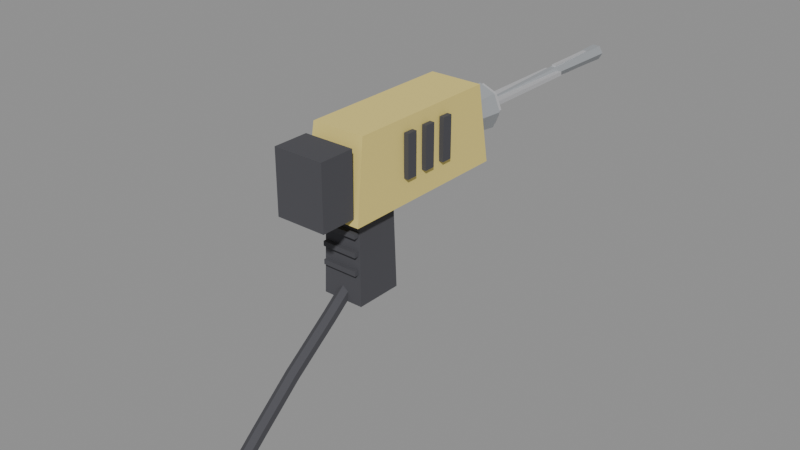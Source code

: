 # Source: drill.blend  (saved by Blender 5.2.45; exported with 4.5.12 LTS)
import bpy
from mathutils import Matrix  # noqa: F401  (used for matrix-valued properties, if any)

bpy.ops.wm.read_factory_settings(use_empty=True)
scene = bpy.context.scene
scene.name = 'Scene'

# ---- materials (node trees are filled in below, after node groups)
mat_yellow = bpy.data.materials.new('Yellow')
mat_yellow.diffuse_color = (0.8, 0.66, 0.2, 1.0)
mat_rubber = bpy.data.materials.new('Rubber')
mat_rubber.diffuse_color = (0.07, 0.07, 0.08, 1.0)
mat_steel = bpy.data.materials.new('Steel')
mat_steel.diffuse_color = (0.38, 0.4, 0.42, 1.0)
mat_bright = bpy.data.materials.new('Bright')
mat_bright.diffuse_color = (0.7, 0.7, 0.72, 1.0)

# ---- material node trees
mat_yellow.use_nodes = True; mat_yellow.node_tree.nodes.clear()
_N = mat_yellow.node_tree.nodes; _L = mat_yellow.node_tree.links
n0 = _N.new('ShaderNodeOutputMaterial'); n0.name = 'Material Output'; n0.location = (0, 0)
n1 = _N.new('ShaderNodeBsdfPrincipled'); n1.name = 'Principled BSDF'; n1.location = (0, 0)
n1.inputs[2].default_value = 0.8
n1.inputs[10].default_value = 0.005
n2 = _N.new('ShaderNodeVertexColor'); n2.name = 'Color Attribute'; n2.location = (0, 0)
n2.layer_name = 'Col'
n3 = _N.new('ShaderNodeMix'); n3.name = 'Mix'; n3.location = (0, 0)
n3.data_type = 'RGBA'
n3.blend_type = 'MULTIPLY'
n3.inputs[0].default_value = 1.0
n3.inputs[6].default_value = (0.8, 0.66, 0.2, 1.0)
_L.new(n1.outputs[0], n0.inputs[0])
_L.new(n2.outputs[0], n3.inputs[7])
_L.new(n3.outputs[2], n1.inputs[0])
n0.is_active_output = True
mat_rubber.use_nodes = True; mat_rubber.node_tree.nodes.clear()
_N = mat_rubber.node_tree.nodes; _L = mat_rubber.node_tree.links
n0 = _N.new('ShaderNodeOutputMaterial'); n0.name = 'Material Output'; n0.location = (0, 0)
n1 = _N.new('ShaderNodeBsdfPrincipled'); n1.name = 'Principled BSDF'; n1.location = (0, 0)
n1.inputs[2].default_value = 1.0
n1.inputs[10].default_value = 0.005
n2 = _N.new('ShaderNodeVertexColor'); n2.name = 'Color Attribute'; n2.location = (0, 0)
n2.layer_name = 'Col'
n3 = _N.new('ShaderNodeMix'); n3.name = 'Mix'; n3.location = (0, 0)
n3.data_type = 'RGBA'
n3.blend_type = 'MULTIPLY'
n3.inputs[0].default_value = 1.0
n3.inputs[6].default_value = (0.07, 0.07, 0.08, 1.0)
_L.new(n1.outputs[0], n0.inputs[0])
_L.new(n2.outputs[0], n3.inputs[7])
_L.new(n3.outputs[2], n1.inputs[0])
n0.is_active_output = True
mat_steel.use_nodes = True; mat_steel.node_tree.nodes.clear()
_N = mat_steel.node_tree.nodes; _L = mat_steel.node_tree.links
n0 = _N.new('ShaderNodeOutputMaterial'); n0.name = 'Material Output'; n0.location = (0, 0)
n1 = _N.new('ShaderNodeBsdfPrincipled'); n1.name = 'Principled BSDF'; n1.location = (0, 0)
n1.inputs[1].default_value = 0.2
n1.inputs[2].default_value = 0.65
n1.inputs[10].default_value = 0.005
n2 = _N.new('ShaderNodeVertexColor'); n2.name = 'Color Attribute'; n2.location = (0, 0)
n2.layer_name = 'Col'
n3 = _N.new('ShaderNodeMix'); n3.name = 'Mix'; n3.location = (0, 0)
n3.data_type = 'RGBA'
n3.blend_type = 'MULTIPLY'
n3.inputs[0].default_value = 1.0
n3.inputs[6].default_value = (0.38, 0.4, 0.42, 1.0)
_L.new(n1.outputs[0], n0.inputs[0])
_L.new(n2.outputs[0], n3.inputs[7])
_L.new(n3.outputs[2], n1.inputs[0])
n0.is_active_output = True
mat_bright.use_nodes = True; mat_bright.node_tree.nodes.clear()
_N = mat_bright.node_tree.nodes; _L = mat_bright.node_tree.links
n0 = _N.new('ShaderNodeOutputMaterial'); n0.name = 'Material Output'; n0.location = (0, 0)
n1 = _N.new('ShaderNodeBsdfPrincipled'); n1.name = 'Principled BSDF'; n1.location = (0, 0)
n1.inputs[1].default_value = 0.5
n1.inputs[10].default_value = 0.005
n2 = _N.new('ShaderNodeVertexColor'); n2.name = 'Color Attribute'; n2.location = (0, 0)
n2.layer_name = 'Col'
n3 = _N.new('ShaderNodeMix'); n3.name = 'Mix'; n3.location = (0, 0)
n3.data_type = 'RGBA'
n3.blend_type = 'MULTIPLY'
n3.inputs[0].default_value = 1.0
n3.inputs[6].default_value = (0.7, 0.7, 0.72, 1.0)
_L.new(n1.outputs[0], n0.inputs[0])
_L.new(n2.outputs[0], n3.inputs[7])
_L.new(n3.outputs[2], n1.inputs[0])
n0.is_active_output = True

# ---- meshes
me_body_yellow = bpy.data.meshes.new('Body_Yellow')
me_body_yellow.from_pydata([(-0.05, 0.19, 0.055), (0.05, 0.19, 0.055), (0.05, -0.11, 0.055), (-0.05, -0.11, 0.055), (-0.045, 0.172, 0.185), (0.045, 0.172, 0.185), (0.045, -0.092, 0.185), (-0.045, -0.092, 0.185)], [], [(0, 1, 2, 3), (4, 7, 6, 5), (0, 4, 5, 1), (1, 5, 6, 2), (2, 6, 7, 3), (3, 7, 4, 0)])
_uv = me_body_yellow.uv_layers.new(name='UVMap')
_uv.uv.foreach_set('vector', [0.05, 0.19, -0.05, 0.19, -0.05, -0.11, 0.05, -0.11, -0.045, 0.172, -0.045, -0.092, 0.045, -0.092, 0.045, 0.172, -0.05, 0.055, -0.045, 0.185, 0.045, 0.185, 0.05, 0.055, -0.19, 0.055, -0.172, 0.185, 0.092, 0.185, 0.11, 0.055, -0.05, 0.055, -0.045, 0.185, 0.045, 0.185, 0.05, 0.055, -0.11, 0.055, -0.092, 0.185, 0.172, 0.185, 0.19, 0.055])
_ca = me_body_yellow.color_attributes.new('Col', 'BYTE_COLOR', 'CORNER')
_ca.data.foreach_set('color', [1.0, 1.0, 1.0, 1.0, 1.0, 1.0, 1.0, 1.0, 1.0, 1.0, 1.0, 1.0, 1.0, 1.0, 1.0, 1.0, 1.0, 1.0, 1.0, 1.0, 1.0, 1.0, 1.0, 1.0, 1.0, 1.0, 1.0, 1.0, 1.0, 1.0, 1.0, 1.0, 1.0, 1.0, 1.0, 1.0, 1.0, 1.0, 1.0, 1.0, 1.0, 1.0, 1.0, 1.0, 1.0, 1.0, 1.0, 1.0, 1.0, 1.0, 1.0, 1.0, 1.0, 1.0, 1.0, 1.0, 1.0, 1.0, 1.0, 1.0, 1.0, 1.0, 1.0, 1.0, 1.0, 1.0, 1.0, 1.0, 1.0, 1.0, 1.0, 1.0, 1.0, 1.0, 1.0, 1.0, 1.0, 1.0, 1.0, 1.0, 1.0, 1.0, 1.0, 1.0, 1.0, 1.0, 1.0, 1.0, 1.0, 1.0, 1.0, 1.0, 1.0, 1.0, 1.0, 1.0])
me_body_yellow.materials.append(mat_yellow)
me_body_yellow.update()
me_body_rubber = bpy.data.meshes.new('Body_Rubber')
me_body_rubber.from_pydata([(-0.0425, -0.11, 0.0675), (0.0425, -0.11, 0.0675), (0.0425, -0.17, 0.0675), (-0.0425, -0.17, 0.0675), (-0.0425, -0.11, 0.1725), (0.0425, -0.11, 0.1725), (0.0425, -0.17, 0.1725), (-0.0425, -0.17, 0.1725), (0.048, 0.089, 0.095), (0.056, 0.089, 0.095), (0.056, 0.071, 0.095), (0.048, 0.071, 0.095), (0.048, 0.089, 0.165), (0.056, 0.089, 0.165), (0.056, 0.071, 0.165), (0.048, 0.071, 0.165), (-0.056, 0.089, 0.095), (-0.048, 0.089, 0.095), (-0.048, 0.071, 0.095), (-0.056, 0.071, 0.095), (-0.056, 0.089, 0.165), (-0.048, 0.089, 0.165), (-0.048, 0.071, 0.165), (-0.056, 0.071, 0.165), (0.048, 0.049, 0.095), (0.056, 0.049, 0.095), (0.056, 0.031, 0.095), (0.048, 0.031, 0.095), (0.048, 0.049, 0.165), (0.056, 0.049, 0.165), (0.056, 0.031, 0.165), (0.048, 0.031, 0.165), (-0.056, 0.049, 0.095), (-0.048, 0.049, 0.095), (-0.048, 0.031, 0.095), (-0.056, 0.031, 0.095), (-0.056, 0.049, 0.165), (-0.048, 0.049, 0.165), (-0.048, 0.031, 0.165), (-0.056, 0.031, 0.165), (0.048, 0.009, 0.095), (0.056, 0.009, 0.095), (0.056, -0.009, 0.095), (0.048, -0.009, 0.095), (0.048, 0.009, 0.165), (0.056, 0.009, 0.165), (0.056, -0.009, 0.165), (0.048, -0.009, 0.165), (-0.056, 0.009, 0.095), (-0.048, 0.009, 0.095), (-0.048, -0.009, 0.095), (-0.056, -0.009, 0.095), (-0.056, 0.009, 0.165), (-0.048, 0.009, 0.165), (-0.048, -0.009, 0.165), (-0.056, -0.009, 0.165), (-0.035, -0.01, -0.085), (0.035, -0.01, -0.085), (0.035, -0.09, -0.085), (-0.035, -0.09, -0.085), (-0.0315, -0.014, 0.085), (0.0315, -0.014, 0.085), (0.0315, -0.086, 0.085), (-0.0315, -0.086, 0.085), (-0.03, -0.088, -0.034), (0.03, -0.088, -0.034), (0.03, -0.096, -0.034), (-0.03, -0.096, -0.034), (-0.03, -0.088, -0.026), (0.03, -0.088, -0.026), (0.03, -0.096, -0.026), (-0.03, -0.096, -0.026), (-0.03, -0.088, -0.004), (0.03, -0.088, -0.004), (0.03, -0.096, -0.004), (-0.03, -0.096, -0.004), (-0.03, -0.088, 0.004), (0.03, -0.088, 0.004), (0.03, -0.096, 0.004), (-0.03, -0.096, 0.004), (-0.03, -0.088, 0.026), (0.03, -0.088, 0.026), (0.03, -0.096, 0.026), (-0.03, -0.096, 0.026), (-0.03, -0.088, 0.034), (0.03, -0.088, 0.034), (0.03, -0.096, 0.034), (-0.03, -0.096, 0.034), (-0.14, 0.12, 0.082), (-0.14, 0.1096, 0.076), (-0.14, 0.1096, 0.064), (-0.14, 0.12, 0.058), (-0.14, 0.1304, 0.064), (-0.14, 0.1304, 0.076), (-0.05, 0.12, 0.082), (-0.05, 0.1096, 0.076), (-0.05, 0.1096, 0.064), (-0.05, 0.12, 0.058), (-0.05, 0.1304, 0.064), (-0.05, 0.1304, 0.076), (-0.175, 0.12, 0.088), (-0.175, 0.1044, 0.079), (-0.175, 0.1044, 0.061), (-0.175, 0.12, 0.052), (-0.175, 0.1356, 0.061), (-0.175, 0.1356, 0.079), (-0.115, 0.12, 0.095), (-0.115, 0.09835, 0.0825), (-0.115, 0.09835, 0.0575), (-0.115, 0.12, 0.045), (-0.115, 0.1417, 0.0575), (-0.115, 0.1417, 0.0825), (0.0, -0.07687, -0.05141), (-0.009526, -0.07344, -0.05571), (-0.009526, -0.06656, -0.06429), (-1.347e-18, -0.06313, -0.06859), (0.009526, -0.06656, -0.06429), (0.009526, -0.07344, -0.05571), (0.0, -0.1267, -0.0913), (-0.009526, -0.1234, -0.09565), (-0.009526, -0.1166, -0.1043), (-1.347e-18, -0.1133, -0.1087), (0.009526, -0.1166, -0.1043), (0.009526, -0.1234, -0.09565), (0.0, -0.2069, -0.1514), (-0.009526, -0.2034, -0.1557), (-0.009526, -0.1966, -0.1643), (-1.347e-18, -0.1931, -0.1686), (0.009526, -0.1966, -0.1643), (0.009526, -0.2034, -0.1557), (0.0, -0.2772, -0.2117), (-0.009526, -0.2736, -0.2159), (-0.009526, -0.2664, -0.2241), (-1.347e-18, -0.2628, -0.2283), (0.009526, -0.2664, -0.2241), (0.009526, -0.2736, -0.2159), (0.0, -0.3673, -0.2918), (-0.009526, -0.3637, -0.2959), (-0.009526, -0.3563, -0.3041), (-1.347e-18, -0.3527, -0.3082), (0.009526, -0.3563, -0.3041), (0.009526, -0.3637, -0.2959)], [], [(0, 1, 2, 3), (4, 7, 6, 5), (0, 4, 5, 1), (1, 5, 6, 2), (2, 6, 7, 3), (3, 7, 4, 0), (8, 9, 10, 11), (12, 15, 14, 13), (8, 12, 13, 9), (9, 13, 14, 10), (10, 14, 15, 11), (11, 15, 12, 8), (16, 17, 18, 19), (20, 23, 22, 21), (16, 20, 21, 17), (17, 21, 22, 18), (18, 22, 23, 19), (19, 23, 20, 16), (24, 25, 26, 27), (28, 31, 30, 29), (24, 28, 29, 25), (25, 29, 30, 26), (26, 30, 31, 27), (27, 31, 28, 24), (32, 33, 34, 35), (36, 39, 38, 37), (32, 36, 37, 33), (33, 37, 38, 34), (34, 38, 39, 35), (35, 39, 36, 32), (40, 41, 42, 43), (44, 47, 46, 45), (40, 44, 45, 41), (41, 45, 46, 42), (42, 46, 47, 43), (43, 47, 44, 40), (48, 49, 50, 51), (52, 55, 54, 53), (48, 52, 53, 49), (49, 53, 54, 50), (50, 54, 55, 51), (51, 55, 52, 48), (56, 57, 58, 59), (60, 63, 62, 61), (56, 60, 61, 57), (57, 61, 62, 58), (58, 62, 63, 59), (59, 63, 60, 56), (64, 65, 66, 67), (68, 71, 70, 69), (64, 68, 69, 65), (65, 69, 70, 66), (66, 70, 71, 67), (67, 71, 68, 64), (72, 73, 74, 75), (76, 79, 78, 77), (72, 76, 77, 73), (73, 77, 78, 74), (74, 78, 79, 75), (75, 79, 76, 72), (80, 81, 82, 83), (84, 87, 86, 85), (80, 84, 85, 81), (81, 85, 86, 82), (82, 86, 87, 83), (83, 87, 84, 80), (88, 89, 95, 94), (89, 90, 96, 95), (90, 91, 97, 96), (91, 92, 98, 97), (92, 93, 99, 98), (93, 88, 94, 99), (93, 92, 91, 90, 89, 88), (94, 95, 96, 97, 98, 99), (100, 101, 107, 106), (101, 102, 108, 107), (102, 103, 109, 108), (103, 104, 110, 109), (104, 105, 111, 110), (105, 100, 106, 111), (105, 104, 103, 102, 101, 100), (106, 107, 108, 109, 110, 111), (112, 113, 119, 118), (113, 114, 120, 119), (114, 115, 121, 120), (115, 116, 122, 121), (116, 117, 123, 122), (117, 112, 118, 123), (118, 119, 125, 124), (119, 120, 126, 125), (120, 121, 127, 126), (121, 122, 128, 127), (122, 123, 129, 128), (123, 118, 124, 129), (124, 125, 131, 130), (125, 126, 132, 131), (126, 127, 133, 132), (127, 128, 134, 133), (128, 129, 135, 134), (129, 124, 130, 135), (130, 131, 137, 136), (131, 132, 138, 137), (132, 133, 139, 138), (133, 134, 140, 139), (134, 135, 141, 140), (135, 130, 136, 141), (117, 116, 115, 114, 113, 112), (136, 137, 138, 139, 140, 141)])
_uv = me_body_rubber.uv_layers.new(name='UVMap')
_uv.uv.foreach_set('vector', [0.0425, -0.11, -0.0425, -0.11, -0.0425, -0.17, 0.0425, -0.17, -0.0425, -0.11, -0.0425, -0.17, 0.0425, -0.17, 0.0425, -0.11, -0.0425, 0.0675, -0.0425, 0.1725, 0.0425, 0.1725, 0.0425, 0.0675, 0.11, 0.0675, 0.11, 0.1725, 0.17, 0.1725, 0.17, 0.0675, -0.0425, 0.0675, -0.0425, 0.1725, 0.0425, 0.1725, 0.0425, 0.0675, -0.17, 0.0675, -0.17, 0.1725, -0.11, 0.1725, -0.11, 0.0675, -0.048, 0.089, -0.056, 0.089, -0.056, 0.071, -0.048, 0.071, 0.048, 0.089, 0.048, 0.071, 0.056, 0.071, 0.056, 0.089, 0.048, 0.095, 0.048, 0.165, 0.056, 0.165, 0.056, 0.095, -0.089, 0.095, -0.089, 0.165, -0.071, 0.165, -0.071, 0.095, -0.056, 0.095, -0.056, 0.165, -0.048, 0.165, -0.048, 0.095, 0.071, 0.095, 0.071, 0.165, 0.089, 0.165, 0.089, 0.095, 0.056, 0.089, 0.048, 0.089, 0.048, 0.071, 0.056, 0.071, -0.056, 0.089, -0.056, 0.071, -0.048, 0.071, -0.048, 0.089, -0.056, 0.095, -0.056, 0.165, -0.048, 0.165, -0.048, 0.095, -0.089, 0.095, -0.089, 0.165, -0.071, 0.165, -0.071, 0.095, 0.048, 0.095, 0.048, 0.165, 0.056, 0.165, 0.056, 0.095, 0.071, 0.095, 0.071, 0.165, 0.089, 0.165, 0.089, 0.095, -0.048, 0.049, -0.056, 0.049, -0.056, 0.031, -0.048, 0.031, 0.048, 0.049, 0.048, 0.031, 0.056, 0.031, 0.056, 0.049, 0.048, 0.095, 0.048, 0.165, 0.056, 0.165, 0.056, 0.095, -0.049, 0.095, -0.049, 0.165, -0.031, 0.165, -0.031, 0.095, -0.056, 0.095, -0.056, 0.165, -0.048, 0.165, -0.048, 0.095, 0.031, 0.095, 0.031, 0.165, 0.049, 0.165, 0.049, 0.095, 0.056, 0.049, 0.048, 0.049, 0.048, 0.031, 0.056, 0.031, -0.056, 0.049, -0.056, 0.031, -0.048, 0.031, -0.048, 0.049, -0.056, 0.095, -0.056, 0.165, -0.048, 0.165, -0.048, 0.095, -0.049, 0.095, -0.049, 0.165, -0.031, 0.165, -0.031, 0.095, 0.048, 0.095, 0.048, 0.165, 0.056, 0.165, 0.056, 0.095, 0.031, 0.095, 0.031, 0.165, 0.049, 0.165, 0.049, 0.095, -0.048, 0.009, -0.056, 0.009, -0.056, -0.009, -0.048, -0.009, 0.048, 0.009, 0.048, -0.009, 0.056, -0.009, 0.056, 0.009, 0.048, 0.095, 0.048, 0.165, 0.056, 0.165, 0.056, 0.095, -0.009, 0.095, -0.009, 0.165, 0.009, 0.165, 0.009, 0.095, -0.056, 0.095, -0.056, 0.165, -0.048, 0.165, -0.048, 0.095, -0.009, 0.095, -0.009, 0.165, 0.009, 0.165, 0.009, 0.095, 0.056, 0.009, 0.048, 0.009, 0.048, -0.009, 0.056, -0.009, -0.056, 0.009, -0.056, -0.009, -0.048, -0.009, -0.048, 0.009, -0.056, 0.095, -0.056, 0.165, -0.048, 0.165, -0.048, 0.095, -0.009, 0.095, -0.009, 0.165, 0.009, 0.165, 0.009, 0.095, 0.048, 0.095, 0.048, 0.165, 0.056, 0.165, 0.056, 0.095, -0.009, 0.095, -0.009, 0.165, 0.009, 0.165, 0.009, 0.095, 0.035, -0.01, -0.035, -0.01, -0.035, -0.09, 0.035, -0.09, -0.0315, -0.014, -0.0315, -0.086, 0.0315, -0.086, 0.0315, -0.014, -0.035, -0.085, -0.0315, 0.085, 0.0315, 0.085, 0.035, -0.085, 0.01, -0.085, 0.014, 0.085, 0.086, 0.085, 0.09, -0.085, -0.035, -0.085, -0.0315, 0.085, 0.0315, 0.085, 0.035, -0.085, -0.09, -0.085, -0.086, 0.085, -0.014, 0.085, -0.01, -0.085, 0.03, -0.088, -0.03, -0.088, -0.03, -0.096, 0.03, -0.096, -0.03, -0.088, -0.03, -0.096, 0.03, -0.096, 0.03, -0.088, -0.03, -0.034, -0.03, -0.026, 0.03, -0.026, 0.03, -0.034, 0.088, -0.034, 0.088, -0.026, 0.096, -0.026, 0.096, -0.034, -0.03, -0.034, -0.03, -0.026, 0.03, -0.026, 0.03, -0.034, -0.096, -0.034, -0.096, -0.026, -0.088, -0.026, -0.088, -0.034, 0.03, -0.088, -0.03, -0.088, -0.03, -0.096, 0.03, -0.096, -0.03, -0.088, -0.03, -0.096, 0.03, -0.096, 0.03, -0.088, -0.03, -0.004, -0.03, 0.004, 0.03, 0.004, 0.03, -0.004, 0.088, -0.004, 0.088, 0.004, 0.096, 0.004, 0.096, -0.004, -0.03, -0.004, -0.03, 0.004, 0.03, 0.004, 0.03, -0.004, -0.096, -0.004, -0.096, 0.004, -0.088, 0.004, -0.088, -0.004, 0.03, -0.088, -0.03, -0.088, -0.03, -0.096, 0.03, -0.096, -0.03, -0.088, -0.03, -0.096, 0.03, -0.096, 0.03, -0.088, -0.03, 0.026, -0.03, 0.034, 0.03, 0.034, 0.03, 0.026, 0.088, 0.026, 0.088, 0.034, 0.096, 0.034, 0.096, 0.026, -0.03, 0.026, -0.03, 0.034, 0.03, 0.034, 0.03, 0.026, -0.096, 0.026, -0.096, 0.034, -0.088, 0.034, -0.088, 0.026, -0.14, 0.12, -0.14, 0.1096, -0.05, 0.1096, -0.05, 0.12, 0.14, 0.076, 0.14, 0.064, 0.05, 0.064, 0.05, 0.076, 0.14, 0.1096, 0.14, 0.12, 0.05, 0.12, 0.05, 0.1096, 0.14, 0.12, 0.14, 0.1304, 0.05, 0.1304, 0.05, 0.12, -0.14, 0.064, -0.14, 0.076, -0.05, 0.076, -0.05, 0.064, -0.14, 0.1304, -0.14, 0.12, -0.05, 0.12, -0.05, 0.1304, 0.1304, 0.076, 0.1304, 0.064, 0.12, 0.058, 0.1096, 0.064, 0.1096, 0.076, 0.12, 0.082, -0.12, 0.082, -0.1096, 0.076, -0.1096, 0.064, -0.12, 0.058, -0.1304, 0.064, -0.1304, 0.076, -0.175, 0.12, -0.175, 0.1044, -0.115, 0.09835, -0.115, 0.12, 0.175, 0.079, 0.175, 0.061, 0.115, 0.0575, 0.115, 0.0825, 0.175, 0.1044, 0.175, 0.12, 0.115, 0.12, 0.115, 0.09835, 0.175, 0.12, 0.175, 0.1356, 0.115, 0.1417, 0.115, 0.12, -0.175, 0.061, -0.175, 0.079, -0.115, 0.0825, -0.115, 0.0575, -0.175, 0.1356, -0.175, 0.12, -0.115, 0.12, -0.115, 0.1417, 0.1356, 0.079, 0.1356, 0.061, 0.12, 0.052, 0.1044, 0.061, 0.1044, 0.079, 0.12, 0.088, -0.12, 0.095, -0.09835, 0.0825, -0.09835, 0.0575, -0.12, 0.045, -0.1417, 0.0575, -0.1417, 0.0825, 0.0, -0.07687, -0.009526, -0.07344, -0.009526, -0.1234, 0.0, -0.1267, -0.07344, -0.05571, -0.06656, -0.06429, -0.1166, -0.1043, -0.1234, -0.09565, 0.009526, -0.06656, 1.347e-18, -0.06313, 1.347e-18, -0.1133, 0.009526, -0.1166, 1.347e-18, -0.06313, -0.009526, -0.06656, -0.009526, -0.1166, 1.347e-18, -0.1133, 0.06656, -0.06429, 0.07344, -0.05571, 0.1234, -0.09565, 0.1166, -0.1043, 0.009526, -0.07344, 0.0, -0.07687, 0.0, -0.1267, 0.009526, -0.1234, 0.0, -0.1267, -0.009526, -0.1234, -0.009526, -0.2034, 0.0, -0.2069, -0.1234, -0.09565, -0.1166, -0.1043, -0.1966, -0.1643, -0.2034, -0.1557, 0.009526, -0.1166, 1.347e-18, -0.1133, 1.347e-18, -0.1931, 0.009526, -0.1966, 1.347e-18, -0.1133, -0.009526, -0.1166, -0.009526, -0.1966, 1.347e-18, -0.1931, 0.1166, -0.1043, 0.1234, -0.09565, 0.2034, -0.1557, 0.1966, -0.1643, 0.009526, -0.1234, 0.0, -0.1267, 0.0, -0.2069, 0.009526, -0.2034, 0.0, -0.2069, -0.009526, -0.2034, -0.009526, -0.2736, 0.0, -0.2772, -0.2034, -0.1557, -0.1966, -0.1643, -0.2664, -0.2241, -0.2736, -0.2159, 0.009526, -0.1966, 1.347e-18, -0.1931, 1.347e-18, -0.2628, 0.009526, -0.2664, 1.347e-18, -0.1931, -0.009526, -0.1966, -0.009526, -0.2664, 1.347e-18, -0.2628, 0.1966, -0.1643, 0.2034, -0.1557, 0.2736, -0.2159, 0.2664, -0.2241, 0.009526, -0.2034, 0.0, -0.2069, 0.0, -0.2772, 0.009526, -0.2736, 0.0, -0.2772, -0.009526, -0.2736, -0.009526, -0.3637, 0.0, -0.3673, -0.2736, -0.2159, -0.2664, -0.2241, -0.3563, -0.3041, -0.3637, -0.2959, 0.009526, -0.2664, 1.347e-18, -0.2628, 1.347e-18, -0.3527, 0.009526, -0.3563, 1.347e-18, -0.2628, -0.009526, -0.2664, -0.009526, -0.3563, 1.347e-18, -0.3527, 0.2664, -0.2241, 0.2736, -0.2159, 0.3637, -0.2959, 0.3563, -0.3041, 0.009526, -0.2736, 0.0, -0.2772, 0.0, -0.3673, 0.009526, -0.3637, 0.009526, -0.05571, 0.009526, -0.06429, -1.347e-18, -0.06859, -0.009526, -0.06429, -0.009526, -0.05571, 0.0, -0.05141, 0.0, -0.2918, 0.009526, -0.2959, 0.009526, -0.3041, 1.347e-18, -0.3082, -0.009526, -0.3041, -0.009526, -0.2959])
_ca = me_body_rubber.color_attributes.new('Col', 'BYTE_COLOR', 'CORNER')
_ca.data.foreach_set('color', [1.0, 1.0, 1.0, 1.0, 1.0, 1.0, 1.0, 1.0, 1.0, 1.0, 1.0, 1.0, 1.0, 1.0, 1.0, 1.0, 1.0, 1.0, 1.0, 1.0, 1.0, 1.0, 1.0, 1.0, 1.0, 1.0, 1.0, 1.0, 1.0, 1.0, 1.0, 1.0, 1.0, 1.0, 1.0, 1.0, 1.0, 1.0, 1.0, 1.0, 1.0, 1.0, 1.0, 1.0, 1.0, 1.0, 1.0, 1.0, 1.0, 1.0, 1.0, 1.0, 1.0, 1.0, 1.0, 1.0, 1.0, 1.0, 1.0, 1.0, 1.0, 1.0, 1.0, 1.0, 1.0, 1.0, 1.0, 1.0, 1.0, 1.0, 1.0, 1.0, 1.0, 1.0, 1.0, 1.0, 1.0, 1.0, 1.0, 1.0, 1.0, 1.0, 1.0, 1.0, 1.0, 1.0, 1.0, 1.0, 1.0, 1.0, 1.0, 1.0, 1.0, 1.0, 1.0, 1.0, 1.0, 1.0, 1.0, 1.0, 1.0, 1.0, 1.0, 1.0, 1.0, 1.0, 1.0, 1.0, 1.0, 1.0, 1.0, 1.0, 1.0, 1.0, 1.0, 1.0, 1.0, 1.0, 1.0, 1.0, 1.0, 1.0, 1.0, 1.0, 1.0, 1.0, 1.0, 1.0, 1.0, 1.0, 1.0, 1.0, 1.0, 1.0, 1.0, 1.0, 1.0, 1.0, 1.0, 1.0, 1.0, 1.0, 1.0, 1.0, 1.0, 1.0, 1.0, 1.0, 1.0, 1.0, 1.0, 1.0, 1.0, 1.0, 1.0, 1.0, 1.0, 1.0, 1.0, 1.0, 1.0, 1.0, 1.0, 1.0, 1.0, 1.0, 1.0, 1.0, 1.0, 1.0, 1.0, 1.0, 1.0, 1.0, 1.0, 1.0, 1.0, 1.0, 1.0, 1.0, 1.0, 1.0, 1.0, 1.0, 1.0, 1.0, 1.0, 1.0, 1.0, 1.0, 1.0, 1.0, 1.0, 1.0, 1.0, 1.0, 1.0, 1.0, 1.0, 1.0, 1.0, 1.0, 1.0, 1.0, 1.0, 1.0, 1.0, 1.0, 1.0, 1.0, 1.0, 1.0, 1.0, 1.0, 1.0, 1.0, 1.0, 1.0, 1.0, 1.0, 1.0, 1.0, 1.0, 1.0, 1.0, 1.0, 1.0, 1.0, 1.0, 1.0, 1.0, 1.0, 1.0, 1.0, 1.0, 1.0, 1.0, 1.0, 1.0, 1.0, 1.0, 1.0, 1.0, 1.0, 1.0, 1.0, 1.0, 1.0, 1.0, 1.0, 1.0, 1.0, 1.0, 1.0, 1.0, 1.0, 1.0, 1.0, 1.0, 1.0, 1.0, 1.0, 1.0, 1.0, 1.0, 1.0, 1.0, 1.0, 1.0, 1.0, 1.0, 1.0, 1.0, 1.0, 1.0, 1.0, 1.0, 1.0, 1.0, 1.0, 1.0, 1.0, 1.0, 1.0, 1.0, 1.0, 1.0, 1.0, 1.0, 1.0, 1.0, 1.0, 1.0, 1.0, 1.0, 1.0, 1.0, 1.0, 1.0, 1.0, 1.0, 1.0, 1.0, 1.0, 1.0, 1.0, 1.0, 1.0, 1.0, 1.0, 1.0, 1.0, 1.0, 1.0, 1.0, 1.0, 1.0, 1.0, 1.0, 1.0, 1.0, 1.0, 1.0, 1.0, 1.0, 1.0, 1.0, 1.0, 1.0, 1.0, 1.0, 1.0, 1.0, 1.0, 1.0, 1.0, 1.0, 1.0, 1.0, 1.0, 1.0, 1.0, 1.0, 1.0, 1.0, 1.0, 1.0, 1.0, 1.0, 1.0, 1.0, 1.0, 1.0, 1.0, 1.0, 1.0, 1.0, 1.0, 1.0, 1.0, 1.0, 1.0, 1.0, 1.0, 1.0, 1.0, 1.0, 1.0, 1.0, 1.0, 1.0, 1.0, 1.0, 1.0, 1.0, 1.0, 1.0, 1.0, 1.0, 1.0, 1.0, 1.0, 1.0, 1.0, 1.0, 1.0, 1.0, 1.0, 1.0, 1.0, 1.0, 1.0, 1.0, 1.0, 1.0, 1.0, 1.0, 1.0, 1.0, 1.0, 1.0, 1.0, 1.0, 1.0, 1.0, 1.0, 1.0, 1.0, 1.0, 1.0, 1.0, 1.0, 1.0, 1.0, 1.0, 1.0, 1.0, 1.0, 1.0, 1.0, 1.0, 1.0, 1.0, 1.0, 1.0, 1.0, 1.0, 1.0, 1.0, 1.0, 1.0, 1.0, 1.0, 1.0, 1.0, 1.0, 1.0, 1.0, 1.0, 1.0, 1.0, 1.0, 1.0, 1.0, 1.0, 1.0, 1.0, 1.0, 1.0, 1.0, 1.0, 1.0, 1.0, 1.0, 1.0, 1.0, 1.0, 1.0, 1.0, 1.0, 1.0, 1.0, 1.0, 1.0, 1.0, 1.0, 1.0, 1.0, 1.0, 1.0, 1.0, 1.0, 1.0, 1.0, 1.0, 1.0, 1.0, 1.0, 1.0, 1.0, 1.0, 1.0, 1.0, 1.0, 1.0, 1.0, 1.0, 1.0, 1.0, 1.0, 1.0, 1.0, 1.0, 1.0, 1.0, 1.0, 1.0, 1.0, 1.0, 1.0, 1.0, 1.0, 1.0, 1.0, 1.0, 1.0, 1.0, 1.0, 1.0, 1.0, 1.0, 1.0, 1.0, 1.0, 1.0, 1.0, 1.0, 1.0, 1.0, 1.0, 1.0, 1.0, 1.0, 1.0, 1.0, 1.0, 1.0, 1.0, 1.0, 1.0, 1.0, 1.0, 1.0, 1.0, 1.0, 1.0, 1.0, 1.0, 1.0, 1.0, 1.0, 1.0, 1.0, 1.0, 1.0, 1.0, 1.0, 1.0, 1.0, 1.0, 1.0, 1.0, 1.0, 1.0, 1.0, 1.0, 1.0, 1.0, 1.0, 1.0, 1.0, 1.0, 1.0, 1.0, 1.0, 1.0, 1.0, 1.0, 1.0, 1.0, 1.0, 1.0, 1.0, 1.0, 1.0, 1.0, 1.0, 1.0, 1.0, 1.0, 1.0, 1.0, 1.0, 1.0, 1.0, 1.0, 1.0, 1.0, 1.0, 1.0, 1.0, 1.0, 1.0, 1.0, 1.0, 1.0, 1.0, 1.0, 1.0, 1.0, 1.0, 1.0, 1.0, 1.0, 1.0, 1.0, 1.0, 1.0, 1.0, 1.0, 1.0, 1.0, 1.0, 1.0, 1.0, 1.0, 1.0, 1.0, 1.0, 1.0, 1.0, 1.0, 1.0, 1.0, 1.0, 1.0, 1.0, 1.0, 1.0, 1.0, 1.0, 1.0, 1.0, 1.0, 1.0, 1.0, 1.0, 1.0, 1.0, 1.0, 1.0, 1.0, 1.0, 1.0, 1.0, 1.0, 1.0, 1.0, 1.0, 1.0, 1.0, 1.0, 1.0, 1.0, 1.0, 1.0, 1.0, 1.0, 1.0, 1.0, 1.0, 1.0, 1.0, 1.0, 1.0, 1.0, 1.0, 1.0, 1.0, 1.0, 1.0, 1.0, 1.0, 1.0, 1.0, 1.0, 1.0, 1.0, 1.0, 1.0, 1.0, 1.0, 1.0, 1.0, 1.0, 1.0, 1.0, 1.0, 1.0, 1.0, 1.0, 1.0, 1.0, 1.0, 1.0, 1.0, 1.0, 1.0, 1.0, 1.0, 1.0, 1.0, 1.0, 1.0, 1.0, 1.0, 1.0, 1.0, 1.0, 1.0, 1.0, 1.0, 1.0, 1.0, 1.0, 1.0, 1.0, 1.0, 1.0, 1.0, 1.0, 1.0, 1.0, 1.0, 1.0, 1.0, 1.0, 1.0, 1.0, 1.0, 1.0, 1.0, 1.0, 1.0, 1.0, 1.0, 1.0, 1.0, 1.0, 1.0, 1.0, 1.0, 1.0, 1.0, 1.0, 1.0, 1.0, 1.0, 1.0, 1.0, 1.0, 1.0, 1.0, 1.0, 1.0, 1.0, 1.0, 1.0, 1.0, 1.0, 1.0, 1.0, 1.0, 1.0, 1.0, 1.0, 1.0, 1.0, 1.0, 1.0, 1.0, 1.0, 1.0, 1.0, 1.0, 1.0, 1.0, 1.0, 1.0, 1.0, 1.0, 1.0, 1.0, 1.0, 1.0, 1.0, 1.0, 1.0, 1.0, 1.0, 1.0, 1.0, 1.0, 1.0, 1.0, 1.0, 1.0, 1.0, 1.0, 1.0, 1.0, 1.0, 1.0, 1.0, 1.0, 1.0, 1.0, 1.0, 1.0, 1.0, 1.0, 1.0, 1.0, 1.0, 1.0, 1.0, 1.0, 1.0, 1.0, 1.0, 1.0, 1.0, 1.0, 1.0, 1.0, 1.0, 1.0, 1.0, 1.0, 1.0, 1.0, 1.0, 1.0, 1.0, 1.0, 1.0, 1.0, 1.0, 1.0, 1.0, 1.0, 1.0, 1.0, 1.0, 1.0, 1.0, 1.0, 1.0, 1.0, 1.0, 1.0, 1.0, 1.0, 1.0, 1.0, 1.0, 1.0, 1.0, 1.0, 1.0, 1.0, 1.0, 1.0, 1.0, 1.0, 1.0, 1.0, 1.0, 1.0, 1.0, 1.0, 1.0, 1.0, 1.0, 1.0, 1.0, 1.0, 1.0, 1.0, 1.0, 1.0, 1.0, 1.0, 1.0, 1.0, 1.0, 1.0, 1.0, 1.0, 1.0, 1.0, 1.0, 1.0, 1.0, 1.0, 1.0, 1.0, 1.0, 1.0, 1.0, 1.0, 1.0, 1.0, 1.0, 1.0, 1.0, 1.0, 1.0, 1.0, 1.0, 1.0, 1.0, 1.0, 1.0, 1.0, 1.0, 1.0, 1.0, 1.0, 1.0, 1.0, 1.0, 1.0, 1.0, 1.0, 1.0, 1.0, 1.0, 1.0, 1.0, 1.0, 1.0, 1.0, 1.0, 1.0, 1.0, 1.0, 1.0, 1.0, 1.0, 1.0, 1.0, 1.0, 1.0, 1.0, 1.0, 1.0, 1.0, 1.0, 1.0, 1.0, 1.0, 1.0, 1.0, 1.0, 1.0, 1.0, 1.0, 1.0, 1.0, 1.0, 1.0, 1.0, 1.0, 1.0, 1.0, 1.0, 1.0, 1.0, 1.0, 1.0, 1.0, 1.0, 1.0, 1.0, 1.0, 1.0, 1.0, 1.0, 1.0, 1.0, 1.0, 1.0, 1.0, 1.0, 1.0, 1.0, 1.0, 1.0, 1.0, 1.0, 1.0, 1.0, 1.0, 1.0, 1.0, 1.0, 1.0, 1.0, 1.0, 1.0, 1.0, 1.0, 1.0, 1.0, 1.0, 1.0, 1.0, 1.0, 1.0, 1.0, 1.0, 1.0, 1.0, 1.0, 1.0, 1.0, 1.0, 1.0, 1.0, 1.0, 1.0, 1.0, 1.0, 1.0, 1.0, 1.0, 1.0, 1.0, 1.0, 1.0, 1.0, 1.0, 1.0, 1.0, 1.0, 1.0, 1.0, 1.0, 1.0, 1.0, 1.0, 1.0, 1.0, 1.0, 1.0, 1.0, 1.0, 1.0, 1.0, 1.0, 1.0, 1.0, 1.0, 1.0, 1.0, 1.0, 1.0, 1.0, 1.0, 1.0, 1.0, 1.0, 1.0, 1.0, 1.0, 1.0, 1.0, 1.0, 1.0, 1.0, 1.0, 1.0, 1.0, 1.0, 1.0, 1.0, 1.0, 1.0, 1.0, 1.0, 1.0, 1.0, 1.0, 1.0, 1.0, 1.0, 1.0, 1.0, 1.0, 1.0, 1.0, 1.0, 1.0, 1.0, 1.0, 1.0, 1.0, 1.0, 1.0, 1.0, 1.0, 1.0, 1.0, 1.0, 1.0, 1.0, 1.0, 1.0, 1.0, 1.0, 1.0, 1.0, 1.0, 1.0, 1.0, 1.0, 1.0, 1.0, 1.0, 1.0, 1.0, 1.0, 1.0, 1.0, 1.0, 1.0, 1.0, 1.0, 1.0, 1.0, 1.0, 1.0, 1.0, 1.0, 1.0, 1.0, 1.0, 1.0, 1.0, 1.0, 1.0, 1.0, 1.0, 1.0, 1.0, 1.0, 1.0, 1.0, 1.0, 1.0, 1.0, 1.0, 1.0, 1.0, 1.0, 1.0, 1.0, 1.0, 1.0, 1.0, 1.0, 1.0, 1.0, 1.0, 1.0, 1.0, 1.0, 1.0, 1.0, 1.0, 1.0, 1.0, 1.0, 1.0, 1.0, 1.0, 1.0, 1.0, 1.0, 1.0, 1.0, 1.0, 1.0, 1.0, 1.0, 1.0, 1.0, 1.0, 1.0, 1.0, 1.0, 1.0, 1.0, 1.0, 1.0, 1.0, 1.0, 1.0, 1.0, 1.0, 1.0, 1.0, 1.0, 1.0, 1.0, 1.0, 1.0, 1.0, 1.0, 1.0, 1.0, 1.0, 1.0, 1.0, 1.0, 1.0, 1.0, 1.0, 1.0, 1.0, 1.0, 1.0, 1.0, 1.0, 1.0, 1.0, 1.0, 1.0, 1.0, 1.0, 1.0, 1.0, 1.0, 1.0, 1.0, 1.0, 1.0, 1.0, 1.0, 1.0, 1.0, 1.0, 1.0, 1.0, 1.0, 1.0, 1.0, 1.0, 1.0, 1.0, 1.0, 1.0, 1.0, 1.0, 1.0, 1.0, 1.0, 1.0, 1.0, 1.0, 1.0, 1.0, 1.0, 1.0, 1.0, 1.0, 1.0, 1.0, 1.0, 1.0, 1.0, 1.0, 1.0, 1.0, 1.0, 1.0, 1.0, 1.0, 1.0, 1.0, 1.0, 1.0, 1.0, 1.0, 1.0, 1.0, 1.0, 1.0, 1.0, 1.0, 1.0, 1.0, 1.0, 1.0, 1.0, 1.0, 1.0, 1.0, 1.0, 1.0, 1.0, 1.0, 1.0, 1.0, 1.0, 1.0, 1.0, 1.0, 1.0, 1.0, 1.0, 1.0, 1.0, 1.0, 1.0, 1.0, 1.0, 1.0, 1.0, 1.0, 1.0, 1.0, 1.0, 1.0, 1.0, 1.0, 1.0, 1.0, 1.0, 1.0, 1.0, 1.0, 1.0, 1.0, 1.0, 1.0, 1.0, 1.0, 1.0, 1.0, 1.0, 1.0, 1.0, 1.0, 1.0, 1.0, 1.0, 1.0, 1.0, 1.0, 1.0, 1.0, 1.0, 1.0, 1.0, 1.0, 1.0, 1.0, 1.0, 1.0, 1.0, 1.0, 1.0, 1.0, 1.0, 1.0, 1.0, 1.0, 1.0, 1.0, 1.0, 1.0, 1.0, 1.0, 1.0, 1.0, 1.0, 1.0, 1.0, 1.0, 1.0, 1.0, 1.0, 1.0, 1.0, 1.0, 1.0, 1.0, 1.0, 1.0, 1.0, 1.0, 1.0, 1.0, 1.0, 1.0, 1.0, 1.0, 1.0, 1.0, 1.0, 1.0, 1.0, 1.0, 1.0, 1.0, 1.0, 1.0, 1.0, 1.0, 1.0, 1.0, 1.0, 1.0, 1.0, 1.0, 1.0, 1.0, 1.0, 1.0, 1.0, 1.0, 1.0, 1.0, 1.0, 1.0, 1.0, 1.0, 1.0, 1.0, 1.0, 1.0, 1.0, 1.0, 1.0, 1.0, 1.0, 1.0, 1.0, 1.0, 1.0, 1.0, 1.0, 1.0, 1.0, 1.0, 1.0, 1.0, 1.0, 1.0, 1.0, 1.0, 1.0, 1.0, 1.0, 1.0, 1.0, 1.0, 1.0, 1.0, 1.0, 1.0, 1.0, 1.0, 1.0, 1.0, 1.0, 1.0, 1.0, 1.0, 1.0, 1.0, 1.0, 1.0, 1.0, 1.0, 1.0, 1.0, 1.0, 1.0, 1.0, 1.0, 1.0, 1.0, 1.0, 1.0, 1.0, 1.0, 1.0, 1.0, 1.0, 1.0, 1.0, 1.0, 1.0, 1.0, 1.0, 1.0, 1.0, 1.0, 1.0, 1.0, 1.0, 1.0, 1.0, 1.0, 1.0, 1.0, 1.0, 1.0, 1.0, 1.0, 1.0, 1.0, 1.0, 1.0, 1.0, 1.0, 1.0, 1.0, 1.0, 1.0, 1.0, 1.0, 1.0, 1.0, 1.0, 1.0, 1.0, 1.0, 1.0, 1.0, 1.0, 1.0, 1.0, 1.0, 1.0, 1.0, 1.0, 1.0, 1.0, 1.0, 1.0, 1.0, 1.0, 1.0, 1.0, 1.0, 1.0, 1.0, 1.0, 1.0, 1.0, 1.0, 1.0, 1.0, 1.0, 1.0, 1.0, 1.0, 1.0, 1.0, 1.0, 1.0, 1.0, 1.0, 1.0, 1.0, 1.0, 1.0, 1.0, 1.0, 1.0, 1.0, 1.0, 1.0, 1.0, 1.0, 1.0, 1.0, 1.0, 1.0, 1.0, 1.0, 1.0, 1.0, 1.0, 1.0, 1.0, 1.0, 1.0, 1.0, 1.0, 1.0, 1.0, 1.0, 1.0, 1.0, 1.0, 1.0, 1.0, 1.0, 1.0, 1.0, 1.0, 1.0, 1.0, 1.0, 1.0, 1.0, 1.0, 1.0, 1.0, 1.0, 1.0, 1.0, 1.0, 1.0, 1.0, 1.0, 1.0, 1.0, 1.0, 1.0, 1.0, 1.0, 1.0, 1.0, 1.0, 1.0, 1.0, 1.0, 1.0, 1.0, 1.0, 1.0, 1.0, 1.0, 1.0, 1.0, 1.0, 1.0, 1.0, 1.0, 1.0, 1.0, 1.0, 1.0, 1.0, 1.0, 1.0, 1.0, 1.0, 1.0, 1.0, 1.0, 1.0, 1.0, 1.0, 1.0, 1.0, 1.0, 1.0, 1.0, 1.0, 1.0, 1.0, 1.0, 1.0, 1.0, 1.0, 1.0, 1.0, 1.0, 1.0, 1.0, 1.0, 1.0, 1.0, 1.0, 1.0, 1.0, 1.0, 1.0, 1.0, 1.0, 1.0, 1.0, 1.0, 1.0, 1.0, 1.0, 1.0, 1.0, 1.0, 1.0, 1.0, 1.0, 1.0, 1.0, 1.0, 1.0, 1.0, 1.0, 1.0, 1.0, 1.0, 1.0, 1.0, 1.0, 1.0, 1.0, 1.0, 1.0, 1.0, 1.0, 1.0, 1.0, 1.0, 1.0, 1.0, 1.0, 1.0, 1.0, 1.0, 1.0, 1.0, 1.0, 1.0, 1.0, 1.0, 1.0, 1.0, 1.0, 1.0, 1.0, 1.0, 1.0, 1.0, 1.0, 1.0, 1.0, 1.0, 1.0, 1.0, 1.0, 1.0, 1.0, 1.0, 1.0, 1.0, 1.0, 1.0, 1.0, 1.0, 1.0, 1.0, 1.0, 1.0, 1.0, 1.0, 1.0, 1.0, 1.0, 1.0, 1.0, 1.0, 1.0, 1.0, 1.0, 1.0, 1.0, 1.0, 1.0, 1.0])
me_body_rubber.materials.append(mat_rubber)
me_body_rubber.update()
me_body_steel = bpy.data.meshes.new('Body_Steel')
me_body_steel.from_pydata([(-0.008, 0.013, 0.0575), (0.008, 0.013, 0.0575), (0.008, -0.013, 0.0575), (-0.008, -0.013, 0.0575), (-0.008, 0.013, 0.0925), (0.008, 0.013, 0.0925), (0.008, -0.013, 0.0925), (-0.008, -0.013, 0.0925), (0.04, 0.235, 0.12), (0.02828, 0.235, 0.1483), (2.449e-18, 0.235, 0.16), (-0.02828, 0.235, 0.1483), (-0.04, 0.235, 0.12), (-0.02828, 0.235, 0.09172), (-7.348e-18, 0.235, 0.08), (0.02828, 0.235, 0.09172), (0.032, 0.165, 0.12), (0.02263, 0.165, 0.1426), (1.959e-18, 0.165, 0.152), (-0.02263, 0.165, 0.1426), (-0.032, 0.165, 0.12), (-0.02263, 0.165, 0.09737), (-5.878e-18, 0.165, 0.088), (0.02263, 0.165, 0.09737)], [], [(0, 1, 2, 3), (4, 7, 6, 5), (0, 4, 5, 1), (1, 5, 6, 2), (2, 6, 7, 3), (3, 7, 4, 0), (8, 9, 17, 16), (9, 10, 18, 17), (10, 11, 19, 18), (11, 12, 20, 19), (12, 13, 21, 20), (13, 14, 22, 21), (14, 15, 23, 22), (15, 8, 16, 23), (15, 14, 13, 12, 11, 10, 9, 8), (16, 17, 18, 19, 20, 21, 22, 23)])
_uv = me_body_steel.uv_layers.new(name='UVMap')
_uv.uv.foreach_set('vector', [0.008, 0.013, -0.008, 0.013, -0.008, -0.013, 0.008, -0.013, -0.008, 0.013, -0.008, -0.013, 0.008, -0.013, 0.008, 0.013, -0.008, 0.0575, -0.008, 0.0925, 0.008, 0.0925, 0.008, 0.0575, -0.013, 0.0575, -0.013, 0.0925, 0.013, 0.0925, 0.013, 0.0575, -0.008, 0.0575, -0.008, 0.0925, 0.008, 0.0925, 0.008, 0.0575, -0.013, 0.0575, -0.013, 0.0925, 0.013, 0.0925, 0.013, 0.0575, -0.235, 0.12, -0.235, 0.1483, -0.165, 0.1426, -0.165, 0.12, 0.02828, 0.235, 2.449e-18, 0.235, 1.959e-18, 0.165, 0.02263, 0.165, 2.449e-18, 0.235, -0.02828, 0.235, -0.02263, 0.165, 1.959e-18, 0.165, 0.235, 0.1483, 0.235, 0.12, 0.165, 0.12, 0.165, 0.1426, 0.235, 0.12, 0.235, 0.09172, 0.165, 0.09737, 0.165, 0.12, 0.02828, 0.235, 7.348e-18, 0.235, 5.878e-18, 0.165, 0.02263, 0.165, 7.348e-18, 0.235, -0.02828, 0.235, -0.02263, 0.165, 5.878e-18, 0.165, -0.235, 0.09172, -0.235, 0.12, -0.165, 0.12, -0.165, 0.09737, 0.02828, 0.09172, -7.348e-18, 0.08, -0.02828, 0.09172, -0.04, 0.12, -0.02828, 0.1483, 2.449e-18, 0.16, 0.02828, 0.1483, 0.04, 0.12, -0.032, 0.12, -0.02263, 0.1426, -1.959e-18, 0.152, 0.02263, 0.1426, 0.032, 0.12, 0.02263, 0.09737, 5.878e-18, 0.088, -0.02263, 0.09737])
_ca = me_body_steel.color_attributes.new('Col', 'BYTE_COLOR', 'CORNER')
_ca.data.foreach_set('color', [1.0, 1.0, 1.0, 1.0, 1.0, 1.0, 1.0, 1.0, 1.0, 1.0, 1.0, 1.0, 1.0, 1.0, 1.0, 1.0, 1.0, 1.0, 1.0, 1.0, 1.0, 1.0, 1.0, 1.0, 1.0, 1.0, 1.0, 1.0, 1.0, 1.0, 1.0, 1.0, 1.0, 1.0, 1.0, 1.0, 1.0, 1.0, 1.0, 1.0, 1.0, 1.0, 1.0, 1.0, 1.0, 1.0, 1.0, 1.0, 1.0, 1.0, 1.0, 1.0, 1.0, 1.0, 1.0, 1.0, 1.0, 1.0, 1.0, 1.0, 1.0, 1.0, 1.0, 1.0, 1.0, 1.0, 1.0, 1.0, 1.0, 1.0, 1.0, 1.0, 1.0, 1.0, 1.0, 1.0, 1.0, 1.0, 1.0, 1.0, 1.0, 1.0, 1.0, 1.0, 1.0, 1.0, 1.0, 1.0, 1.0, 1.0, 1.0, 1.0, 1.0, 1.0, 1.0, 1.0, 1.0, 1.0, 1.0, 1.0, 1.0, 1.0, 1.0, 1.0, 1.0, 1.0, 1.0, 1.0, 1.0, 1.0, 1.0, 1.0, 1.0, 1.0, 1.0, 1.0, 1.0, 1.0, 1.0, 1.0, 1.0, 1.0, 1.0, 1.0, 1.0, 1.0, 1.0, 1.0, 1.0, 1.0, 1.0, 1.0, 1.0, 1.0, 1.0, 1.0, 1.0, 1.0, 1.0, 1.0, 1.0, 1.0, 1.0, 1.0, 1.0, 1.0, 1.0, 1.0, 1.0, 1.0, 1.0, 1.0, 1.0, 1.0, 1.0, 1.0, 1.0, 1.0, 1.0, 1.0, 1.0, 1.0, 1.0, 1.0, 1.0, 1.0, 1.0, 1.0, 1.0, 1.0, 1.0, 1.0, 1.0, 1.0, 1.0, 1.0, 1.0, 1.0, 1.0, 1.0, 1.0, 1.0, 1.0, 1.0, 1.0, 1.0, 1.0, 1.0, 1.0, 1.0, 1.0, 1.0, 1.0, 1.0, 1.0, 1.0, 1.0, 1.0, 1.0, 1.0, 1.0, 1.0, 1.0, 1.0, 1.0, 1.0, 1.0, 1.0, 1.0, 1.0, 1.0, 1.0, 1.0, 1.0, 1.0, 1.0, 1.0, 1.0, 1.0, 1.0, 1.0, 1.0, 1.0, 1.0, 1.0, 1.0, 1.0, 1.0, 1.0, 1.0, 1.0, 1.0, 1.0, 1.0, 1.0, 1.0, 1.0, 1.0, 1.0, 1.0, 1.0, 1.0, 1.0, 1.0, 1.0, 1.0, 1.0, 1.0, 1.0, 1.0, 1.0, 1.0, 1.0, 1.0, 1.0, 1.0, 1.0, 1.0, 1.0, 1.0, 1.0, 1.0, 1.0, 1.0, 1.0, 1.0, 1.0, 1.0, 1.0, 1.0, 1.0, 1.0, 1.0, 1.0, 1.0, 1.0, 1.0, 1.0, 1.0, 1.0, 1.0, 1.0, 1.0, 1.0, 1.0, 1.0, 1.0, 1.0])
me_body_steel.materials.append(mat_steel)
me_body_steel.update()
me_body_bright = bpy.data.meshes.new('Body_Bright')
me_body_bright.from_pydata([(0.036, 0.245, 0.12), (0.02546, 0.245, 0.1455), (2.204e-18, 0.245, 0.156), (-0.02546, 0.245, 0.1455), (-0.036, 0.245, 0.12), (-0.02546, 0.245, 0.09454), (-6.613e-18, 0.245, 0.084), (0.02546, 0.245, 0.09454), (0.036, 0.225, 0.12), (0.02546, 0.225, 0.1455), (2.204e-18, 0.225, 0.156), (-0.02546, 0.225, 0.1455), (-0.036, 0.225, 0.12), (-0.02546, 0.225, 0.09454), (-6.613e-18, 0.225, 0.084), (0.02546, 0.225, 0.09454)], [], [(0, 1, 9, 8), (1, 2, 10, 9), (2, 3, 11, 10), (3, 4, 12, 11), (4, 5, 13, 12), (5, 6, 14, 13), (6, 7, 15, 14), (7, 0, 8, 15), (7, 6, 5, 4, 3, 2, 1, 0), (8, 9, 10, 11, 12, 13, 14, 15)])
_uv = me_body_bright.uv_layers.new(name='UVMap')
_uv.uv.foreach_set('vector', [-0.245, 0.12, -0.245, 0.1455, -0.225, 0.1455, -0.225, 0.12, 0.02546, 0.245, 2.204e-18, 0.245, 2.204e-18, 0.225, 0.02546, 0.225, 2.204e-18, 0.245, -0.02546, 0.245, -0.02546, 0.225, 2.204e-18, 0.225, 0.245, 0.1455, 0.245, 0.12, 0.225, 0.12, 0.225, 0.1455, 0.245, 0.12, 0.245, 0.09454, 0.225, 0.09454, 0.225, 0.12, 0.02546, 0.245, 6.613e-18, 0.245, 6.613e-18, 0.225, 0.02546, 0.225, 6.613e-18, 0.245, -0.02546, 0.245, -0.02546, 0.225, 6.613e-18, 0.225, -0.245, 0.09454, -0.245, 0.12, -0.225, 0.12, -0.225, 0.09454, 0.02546, 0.09454, -6.613e-18, 0.084, -0.02546, 0.09454, -0.036, 0.12, -0.02546, 0.1455, 2.204e-18, 0.156, 0.02546, 0.1455, 0.036, 0.12, -0.036, 0.12, -0.02546, 0.1455, -2.204e-18, 0.156, 0.02546, 0.1455, 0.036, 0.12, 0.02546, 0.09454, 6.613e-18, 0.084, -0.02546, 0.09454])
_ca = me_body_bright.color_attributes.new('Col', 'BYTE_COLOR', 'CORNER')
_ca.data.foreach_set('color', [1.0, 1.0, 1.0, 1.0, 1.0, 1.0, 1.0, 1.0, 1.0, 1.0, 1.0, 1.0, 1.0, 1.0, 1.0, 1.0, 1.0, 1.0, 1.0, 1.0, 1.0, 1.0, 1.0, 1.0, 1.0, 1.0, 1.0, 1.0, 1.0, 1.0, 1.0, 1.0, 1.0, 1.0, 1.0, 1.0, 1.0, 1.0, 1.0, 1.0, 1.0, 1.0, 1.0, 1.0, 1.0, 1.0, 1.0, 1.0, 1.0, 1.0, 1.0, 1.0, 1.0, 1.0, 1.0, 1.0, 1.0, 1.0, 1.0, 1.0, 1.0, 1.0, 1.0, 1.0, 1.0, 1.0, 1.0, 1.0, 1.0, 1.0, 1.0, 1.0, 1.0, 1.0, 1.0, 1.0, 1.0, 1.0, 1.0, 1.0, 1.0, 1.0, 1.0, 1.0, 1.0, 1.0, 1.0, 1.0, 1.0, 1.0, 1.0, 1.0, 1.0, 1.0, 1.0, 1.0, 1.0, 1.0, 1.0, 1.0, 1.0, 1.0, 1.0, 1.0, 1.0, 1.0, 1.0, 1.0, 1.0, 1.0, 1.0, 1.0, 1.0, 1.0, 1.0, 1.0, 1.0, 1.0, 1.0, 1.0, 1.0, 1.0, 1.0, 1.0, 1.0, 1.0, 1.0, 1.0, 1.0, 1.0, 1.0, 1.0, 1.0, 1.0, 1.0, 1.0, 1.0, 1.0, 1.0, 1.0, 1.0, 1.0, 1.0, 1.0, 1.0, 1.0, 1.0, 1.0, 1.0, 1.0, 1.0, 1.0, 1.0, 1.0, 1.0, 1.0, 1.0, 1.0, 1.0, 1.0, 1.0, 1.0, 1.0, 1.0, 1.0, 1.0, 1.0, 1.0, 1.0, 1.0, 1.0, 1.0, 1.0, 1.0, 1.0, 1.0, 1.0, 1.0, 1.0, 1.0, 1.0, 1.0, 1.0, 1.0, 1.0, 1.0, 1.0, 1.0, 1.0, 1.0, 1.0, 1.0])
me_body_bright.materials.append(mat_bright)
me_body_bright.update()
me_spinner_steel = bpy.data.meshes.new('Spinner_Steel')
me_spinner_steel.from_pydata([(0.014, 0.34, 0.0), (0.007, 0.34, 0.01212), (-0.007, 0.34, 0.01212), (-0.014, 0.34, 1.715e-18), (-0.007, 0.34, -0.01212), (0.007, 0.34, -0.01212), (0.004, 0.0, 0.0), (0.002, 0.0, 0.003464), (-0.002, 0.0, 0.003464), (-0.004, 0.0, 4.899e-19), (-0.002, 0.0, -0.003464), (0.002, 0.0, -0.003464)], [], [(0, 1, 7, 6), (1, 2, 8, 7), (2, 3, 9, 8), (3, 4, 10, 9), (4, 5, 11, 10), (5, 0, 6, 11), (5, 4, 3, 2, 1, 0), (6, 7, 8, 9, 10, 11)])
_uv = me_spinner_steel.uv_layers.new(name='UVMap')
_uv.uv.foreach_set('vector', [-0.34, 0.0, -0.34, 0.01212, 0.0, 0.003464, 0.0, 0.0, 0.007, 0.34, -0.007, 0.34, -0.002, 0.0, 0.002, 0.0, 0.34, 0.01212, 0.34, 1.715e-18, 0.0, 4.899e-19, 0.0, 0.003464, 0.34, 1.715e-18, 0.34, -0.01212, 0.0, -0.003464, 0.0, 4.899e-19, 0.007, 0.34, -0.007, 0.34, -0.002, 0.0, 0.002, 0.0, -0.34, -0.01212, -0.34, 0.0, 0.0, 0.0, 0.0, -0.003464, 0.007, -0.01212, -0.007, -0.01212, -0.014, 1.715e-18, -0.007, 0.01212, 0.007, 0.01212, 0.014, 0.0, -0.004, 0.0, -0.002, 0.003464, 0.002, 0.003464, 0.004, 4.899e-19, 0.002, -0.003464, -0.002, -0.003464])
_ca = me_spinner_steel.color_attributes.new('Col', 'BYTE_COLOR', 'CORNER')
_ca.data.foreach_set('color', [1.0, 1.0, 1.0, 1.0, 1.0, 1.0, 1.0, 1.0, 1.0, 1.0, 1.0, 1.0, 1.0, 1.0, 1.0, 1.0, 1.0, 1.0, 1.0, 1.0, 1.0, 1.0, 1.0, 1.0, 1.0, 1.0, 1.0, 1.0, 1.0, 1.0, 1.0, 1.0, 1.0, 1.0, 1.0, 1.0, 1.0, 1.0, 1.0, 1.0, 1.0, 1.0, 1.0, 1.0, 1.0, 1.0, 1.0, 1.0, 1.0, 1.0, 1.0, 1.0, 1.0, 1.0, 1.0, 1.0, 1.0, 1.0, 1.0, 1.0, 1.0, 1.0, 1.0, 1.0, 1.0, 1.0, 1.0, 1.0, 1.0, 1.0, 1.0, 1.0, 1.0, 1.0, 1.0, 1.0, 1.0, 1.0, 1.0, 1.0, 1.0, 1.0, 1.0, 1.0, 1.0, 1.0, 1.0, 1.0, 1.0, 1.0, 1.0, 1.0, 1.0, 1.0, 1.0, 1.0, 1.0, 1.0, 1.0, 1.0, 1.0, 1.0, 1.0, 1.0, 1.0, 1.0, 1.0, 1.0, 1.0, 1.0, 1.0, 1.0, 1.0, 1.0, 1.0, 1.0, 1.0, 1.0, 1.0, 1.0, 1.0, 1.0, 1.0, 1.0, 1.0, 1.0, 1.0, 1.0, 1.0, 1.0, 1.0, 1.0, 1.0, 1.0, 1.0, 1.0, 1.0, 1.0, 1.0, 1.0, 1.0, 1.0, 1.0, 1.0])
me_spinner_steel.materials.append(mat_steel)
me_spinner_steel.update()
me_spinner_bright = bpy.data.meshes.new('Spinner_Bright')
me_spinner_bright.from_pydata([(-0.016, 0.2, -0.0035), (0.016, 0.2, -0.0035), (0.016, 0.0, -0.0035), (-0.016, 0.0, -0.0035), (-0.016, 0.2, 0.0035), (0.016, 0.2, 0.0035), (0.016, 0.0, 0.0035), (-0.016, 0.0, 0.0035), (-0.0035, 0.3, -0.012), (0.0035, 0.3, -0.012), (0.0035, 0.2, -0.012), (-0.0035, 0.2, -0.012), (-0.0035, 0.3, 0.012), (0.0035, 0.3, 0.012), (0.0035, 0.2, 0.012), (-0.0035, 0.2, 0.012)], [], [(0, 1, 2, 3), (4, 7, 6, 5), (0, 4, 5, 1), (1, 5, 6, 2), (2, 6, 7, 3), (3, 7, 4, 0), (8, 9, 10, 11), (12, 15, 14, 13), (8, 12, 13, 9), (9, 13, 14, 10), (10, 14, 15, 11), (11, 15, 12, 8)])
_uv = me_spinner_bright.uv_layers.new(name='UVMap')
_uv.uv.foreach_set('vector', [0.016, 0.2, -0.016, 0.2, -0.016, 0.0, 0.016, 0.0, -0.016, 0.2, -0.016, 0.0, 0.016, 0.0, 0.016, 0.2, -0.016, -0.0035, -0.016, 0.0035, 0.016, 0.0035, 0.016, -0.0035, -0.2, -0.0035, -0.2, 0.0035, 0.0, 0.0035, 0.0, -0.0035, -0.016, -0.0035, -0.016, 0.0035, 0.016, 0.0035, 0.016, -0.0035, 0.0, -0.0035, 0.0, 0.0035, 0.2, 0.0035, 0.2, -0.0035, 0.0035, 0.3, -0.0035, 0.3, -0.0035, 0.2, 0.0035, 0.2, -0.0035, 0.3, -0.0035, 0.2, 0.0035, 0.2, 0.0035, 0.3, -0.0035, -0.012, -0.0035, 0.012, 0.0035, 0.012, 0.0035, -0.012, -0.3, -0.012, -0.3, 0.012, -0.2, 0.012, -0.2, -0.012, -0.0035, -0.012, -0.0035, 0.012, 0.0035, 0.012, 0.0035, -0.012, 0.2, -0.012, 0.2, 0.012, 0.3, 0.012, 0.3, -0.012])
_ca = me_spinner_bright.color_attributes.new('Col', 'BYTE_COLOR', 'CORNER')
_ca.data.foreach_set('color', [1.0, 1.0, 1.0, 1.0, 1.0, 1.0, 1.0, 1.0, 1.0, 1.0, 1.0, 1.0, 1.0, 1.0, 1.0, 1.0, 1.0, 1.0, 1.0, 1.0, 1.0, 1.0, 1.0, 1.0, 1.0, 1.0, 1.0, 1.0, 1.0, 1.0, 1.0, 1.0, 1.0, 1.0, 1.0, 1.0, 1.0, 1.0, 1.0, 1.0, 1.0, 1.0, 1.0, 1.0, 1.0, 1.0, 1.0, 1.0, 1.0, 1.0, 1.0, 1.0, 1.0, 1.0, 1.0, 1.0, 1.0, 1.0, 1.0, 1.0, 1.0, 1.0, 1.0, 1.0, 1.0, 1.0, 1.0, 1.0, 1.0, 1.0, 1.0, 1.0, 1.0, 1.0, 1.0, 1.0, 1.0, 1.0, 1.0, 1.0, 1.0, 1.0, 1.0, 1.0, 1.0, 1.0, 1.0, 1.0, 1.0, 1.0, 1.0, 1.0, 1.0, 1.0, 1.0, 1.0, 1.0, 1.0, 1.0, 1.0, 1.0, 1.0, 1.0, 1.0, 1.0, 1.0, 1.0, 1.0, 1.0, 1.0, 1.0, 1.0, 1.0, 1.0, 1.0, 1.0, 1.0, 1.0, 1.0, 1.0, 1.0, 1.0, 1.0, 1.0, 1.0, 1.0, 1.0, 1.0, 1.0, 1.0, 1.0, 1.0, 1.0, 1.0, 1.0, 1.0, 1.0, 1.0, 1.0, 1.0, 1.0, 1.0, 1.0, 1.0, 1.0, 1.0, 1.0, 1.0, 1.0, 1.0, 1.0, 1.0, 1.0, 1.0, 1.0, 1.0, 1.0, 1.0, 1.0, 1.0, 1.0, 1.0, 1.0, 1.0, 1.0, 1.0, 1.0, 1.0, 1.0, 1.0, 1.0, 1.0, 1.0, 1.0, 1.0, 1.0, 1.0, 1.0, 1.0, 1.0, 1.0, 1.0, 1.0, 1.0, 1.0, 1.0, 1.0, 1.0, 1.0, 1.0, 1.0, 1.0])
me_spinner_bright.materials.append(mat_bright)
me_spinner_bright.update()

# ---- objects
ob_qd_drill = bpy.data.objects.new('QD_drill', None)
ob_body_yellow = bpy.data.objects.new('Body_Yellow', me_body_yellow)
ob_body_rubber = bpy.data.objects.new('Body_Rubber', me_body_rubber)
ob_body_steel = bpy.data.objects.new('Body_Steel', me_body_steel)
ob_body_bright = bpy.data.objects.new('Body_Bright', me_body_bright)
ob_spinner = bpy.data.objects.new('Spinner', None)
ob_spinner_steel = bpy.data.objects.new('Spinner_Steel', me_spinner_steel)
ob_spinner_bright = bpy.data.objects.new('Spinner_Bright', me_spinner_bright)

# ---- transforms, parenting, visibility, modifiers, constraints
ob_qd_drill.location = (0.0, 0.0, 0.0)
ob_qd_drill.empty_display_size = 0.05
ob_body_yellow.parent = ob_qd_drill
ob_body_yellow.location = (0.0, 0.0, 0.0)
ob_body_rubber.parent = ob_qd_drill
ob_body_rubber.location = (0.0, 0.0, 0.0)
ob_body_steel.parent = ob_qd_drill
ob_body_steel.location = (0.0, 0.0, 0.0)
ob_body_bright.parent = ob_qd_drill
ob_body_bright.location = (0.0, 0.0, 0.0)
ob_spinner.parent = ob_qd_drill
ob_spinner.location = (0.0, 0.25, 0.12)
ob_spinner.empty_display_size = 0.03
ob_spinner_steel.parent = ob_spinner
ob_spinner_steel.location = (0.0, 0.0, 0.0)
ob_spinner_bright.parent = ob_spinner
ob_spinner_bright.location = (0.0, 0.0, 0.0)

# ---- collection membership
scene.collection.objects.link(ob_qd_drill)
scene.collection.objects.link(ob_body_yellow)
scene.collection.objects.link(ob_body_rubber)
scene.collection.objects.link(ob_body_steel)
scene.collection.objects.link(ob_body_bright)
scene.collection.objects.link(ob_spinner)
scene.collection.objects.link(ob_spinner_steel)
scene.collection.objects.link(ob_spinner_bright)

# ---- scene / render settings (as saved in the file)
scene.frame_start = 1; scene.frame_end = 250; scene.frame_set(1)
scene.render.engine = 'BLENDER_EEVEE_NEXT'
scene.render.fps = 30
scene.render.bake_bias = 0.0
scene.render.bake_samples = 0
scene.render.compositor_device = 'GPU'
scene.eevee.use_volume_custom_range = False
scene.eevee.fast_gi_thickness_near = 0.1
scene.eevee.fast_gi_thickness_far = 0.0
scene.eevee.ray_tracing_options.screen_trace_thickness = 0.1
bpy.context.view_layer.update()

# ---- added for rendering (the .blend has no active camera and no usable light): camera, sun + grey world if the file has none
cam_auto = bpy.data.cameras.new('AutoCamera')
cam_auto.lens = 50.0
cam_auto.sensor_width = 36.0
cam_auto.clip_end = 1000.0
ob_auto_camera = bpy.data.objects.new('AutoCamera', cam_auto)
scene.collection.objects.link(ob_auto_camera)
ob_auto_camera.location = (0.959536, -1.1115, 0.753618)
ob_auto_camera.rotation_euler = (1.09748, -7.21219e-08, 0.694738)
scene.camera = ob_auto_camera
light_auto_sun = bpy.data.lights.new('AutoSun', 'SUN')
light_auto_sun.energy = 3.0
light_auto_sun.angle = 0.0523599
ob_auto_sun = bpy.data.objects.new('AutoSun', light_auto_sun)
scene.collection.objects.link(ob_auto_sun)
ob_auto_sun.rotation_euler = (0.872665, 0.174533, 0.523599)
if scene.world is None:
    world_auto = bpy.data.worlds.new('AutoWorld')
    world_auto.color = (0.3, 0.3, 0.3)
    scene.world = world_auto
bpy.context.view_layer.update()
